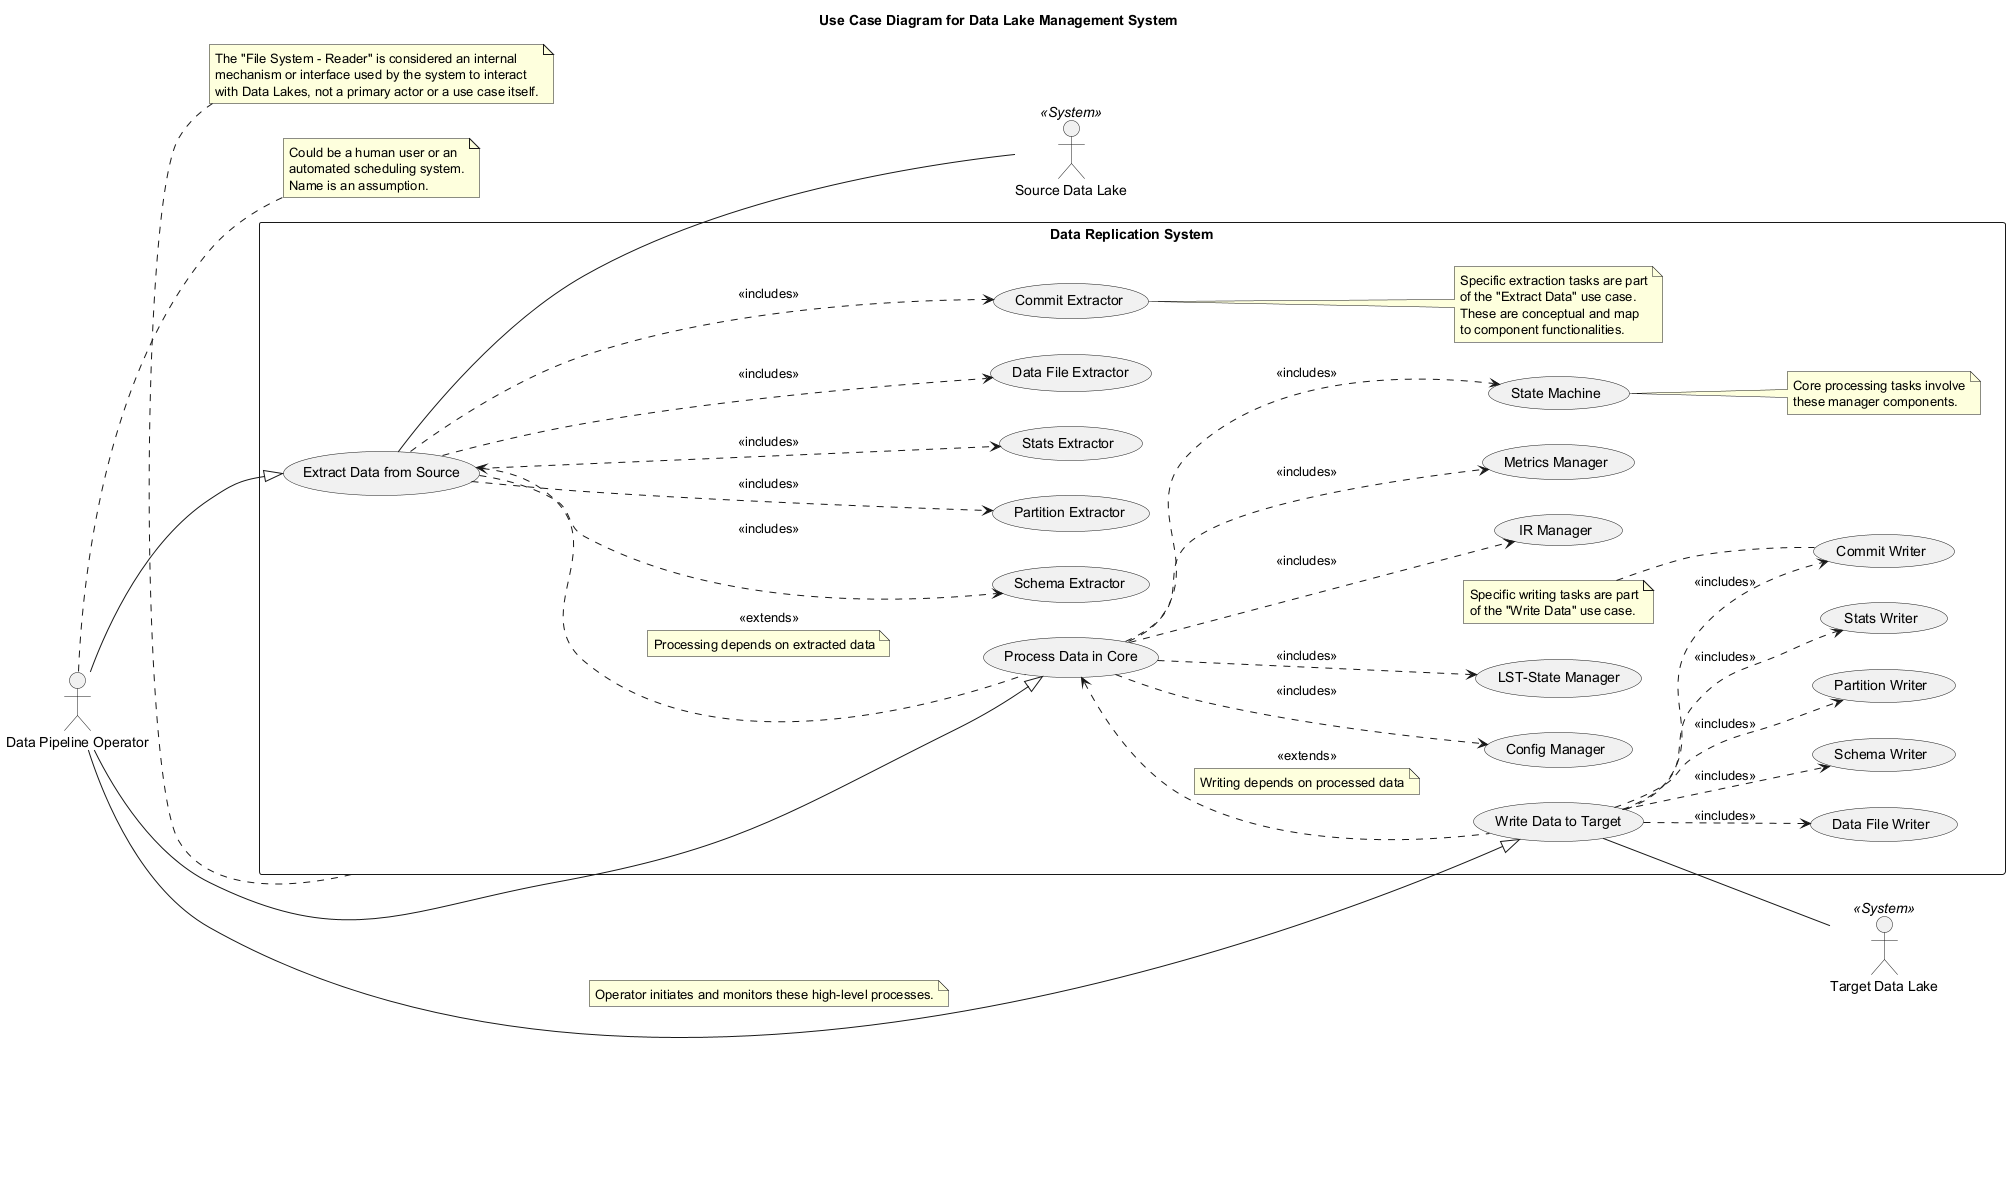

The diagram above was rendered by PlantUML. Its source (embedded in the PNG):
@startuml
title Use Case Diagram for Data Lake Management System

left to right direction

actor "Data Pipeline Operator" as Operator
note right of Operator
  Could be a human user or an
  automated scheduling system.
  Name is an assumption.
end note

rectangle "Data Replication System" {
  usecase "Extract Data from Source" as UC1
  usecase "Process Data in Core" as UC2
  usecase "Write Data to Target" as UC3

  Operator --|> UC1
  Operator --|> UC2
  Operator --|> UC3
  note on link: Operator initiates and monitors these high-level processes.

  UC1 <.down. UC2 : <<extends>>
  note on link: Processing depends on extracted data
  UC2 <.down. UC3 : <<extends>>
  note on link: Writing depends on processed data

  UC1 ..> (Schema Extractor) : <<includes>>
  UC1 ..> (Partition Extractor) : <<includes>>
  UC1 ..> (Stats Extractor) : <<includes>>
  UC1 ..> (Data File Extractor) : <<includes>>
  UC1 ..> (Commit Extractor) : <<includes>>
  note right of (Commit Extractor)
    Specific extraction tasks are part
    of the "Extract Data" use case.
    These are conceptual and map
    to component functionalities.
  end note

  UC2 ..> (Config Manager) : <<includes>>
  UC2 ..> (LST-State Manager) : <<includes>>
  UC2 ..> (IR Manager) : <<includes>>
  UC2 ..> (Metrics Manager) : <<includes>>
  UC2 ..> (State Machine) : <<includes>>
   note right of (State Machine)
    Core processing tasks involve
    these manager components.
  end note

  UC3 ..> (Schema Writer) : <<includes>>
  UC3 ..> (Partition Writer) : <<includes>>
  UC3 ..> (Stats Writer) : <<includes>>
  UC3 ..> (Data File Writer) : <<includes>>
  UC3 ..> (Commit Writer) : <<includes>>
   note left of (Commit Writer)
    Specific writing tasks are part
    of the "Write Data" use case.
  end note
}

actor "Source Data Lake" as SourceDL <<System>>
actor "Target Data Lake" as TargetDL <<System>>

UC1 -- SourceDL
UC3 -- TargetDL

note bottom of "Data Replication System"
  The "File System - Reader" is considered an internal
  mechanism or interface used by the system to interact
  with Data Lakes, not a primary actor or a use case itself.
end note
@enduml